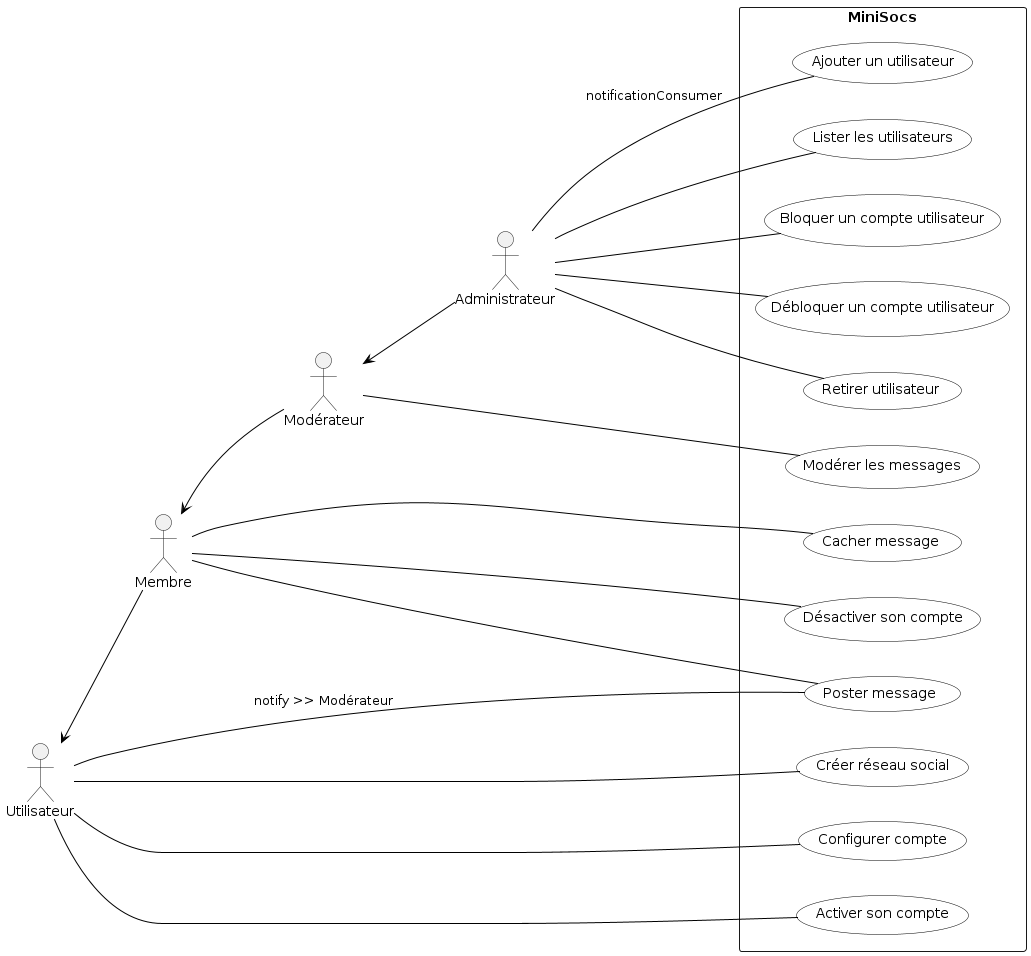

The diagram above was rendered by PlantUML. Its source (embedded in the PNG):
@startuml
'Diagramme de cas d'utilisation (PlantUML)'

'Configuration charte graphique'
skinparam usecase {
    BackgroundColor White
    BorderColor Black
    ArrowColor Black
    ActorBackgroundColor << Human >> Gold
}

left to right direction

'Déclaration des acteurs :'
actor Administrateur
actor Utilisateur
actor Membre
actor Modérateur
Modérateur <-- Administrateur
Utilisateur <-- Membre
Membre <-- Modérateur

'Déclaration des cas d'utilisation dans le système'
rectangle "MiniSocs" {
    Administrateur -- (Ajouter un utilisateur) : notificationConsumer
    Administrateur -- (Lister les utilisateurs)
    Administrateur -- (Bloquer un compte utilisateur)
    Administrateur -- (Débloquer un compte utilisateur)
    Administrateur -- (Retirer utilisateur)
    
    Utilisateur -- (Créer réseau social)
    Utilisateur -- (Configurer compte)
    Utilisateur -- (Activer son compte)
    Utilisateur -- (Poster message) : notify >> Modérateur
    
    Membre -- (Poster message)
    Membre -- (Cacher message)
    Membre -- (Désactiver son compte)

    Modérateur -- (Modérer les messages)
}

@enduml